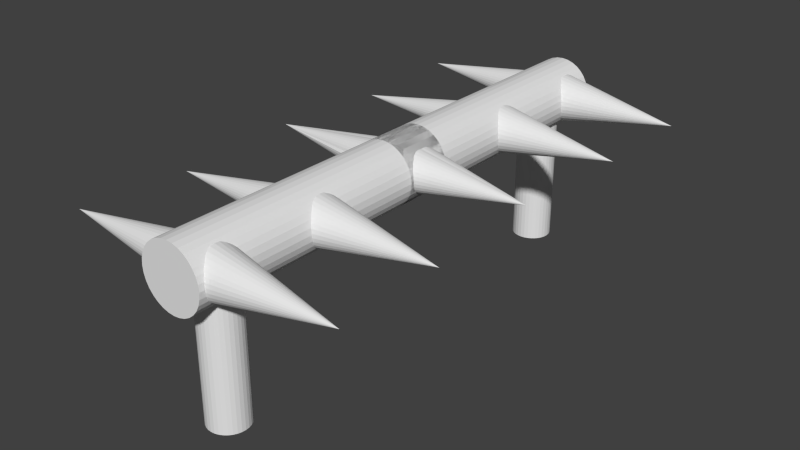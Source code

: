 # Source: obstacle.blend  (saved by Blender 2.76.0; exported with 4.5.12 LTS)
import bpy
from mathutils import Matrix  # noqa: F401  (used for matrix-valued properties, if any)

bpy.ops.wm.read_factory_settings(use_empty=True)
scene = bpy.context.scene
scene.name = 'Scene'

# ---- collections
col_collection_1 = bpy.data.collections.new('Collection 1'); scene.collection.children.link(col_collection_1)

# ---- world
world_world = bpy.data.worlds.new('World'); scene.world = world_world
world_world.color = (0.05088, 0.05088, 0.05088)
world_world.use_sun_shadow = False
world_world.sun_shadow_jitter_overblur = 0.0
world_world.cycles.sampling_method = 'MANUAL'
world_world.cycles.sample_map_resolution = 256

# ---- meshes
me_cylinder = bpy.data.meshes.new('Cylinder')
me_cylinder.from_pydata([(-0.03403, 0.6327, -5.703), (-0.03403, -0.5051, -5.703), (0.07696, 0.6327, -5.714), (0.07696, -0.5051, -5.714), (0.1837, 0.6327, -5.746), (0.1837, -0.5051, -5.746), (0.282, 0.6327, -5.799), (0.282, -0.5051, -5.799), (0.3683, 0.6327, -5.869), (0.3683, -0.5051, -5.869), (0.439, 0.6327, -5.956), (0.439, -0.5051, -5.956), (0.4916, 0.6327, -6.054), (0.4916, -0.5051, -6.054), (0.524, 0.6327, -6.161), (0.524, -0.5051, -6.161), (0.5349, 0.6327, -6.272), (0.5349, -0.5051, -6.272), (0.524, 0.6327, -6.383), (0.524, -0.5051, -6.383), (0.4916, 0.6327, -6.489), (0.4916, -0.5051, -6.489), (0.439, 0.6327, -6.588), (0.439, -0.5051, -6.588), (0.3683, 0.6327, -6.674), (0.3683, -0.5051, -6.674), (0.282, 0.6327, -6.745), (0.282, -0.5051, -6.745), (0.1837, 0.6327, -6.797), (0.1837, -0.5051, -6.797), (0.07696, 0.6327, -6.83), (0.07696, -0.5051, -6.83), (-0.03403, 0.6327, -6.84), (-0.03403, -0.5051, -6.84), (-0.145, 0.6327, -6.83), (-0.145, -0.5051, -6.83), (-0.2517, 0.6327, -6.797), (-0.2517, -0.5051, -6.797), (-0.3501, 0.6327, -6.745), (-0.3501, -0.5051, -6.745), (-0.4363, 0.6327, -6.674), (-0.4363, -0.5051, -6.674), (-0.5071, 0.6327, -6.588), (-0.5071, -0.5051, -6.588), (-0.5596, 0.6327, -6.489), (-0.5596, -0.5051, -6.489), (-0.592, 0.6327, -6.383), (-0.592, -0.5051, -6.383), (-0.6029, 0.6327, -6.272), (-0.6029, -0.5051, -6.272), (-0.592, 0.6327, -6.161), (-0.592, -0.5051, -6.161), (-0.5596, 0.6327, -6.054), (-0.5596, -0.5051, -6.054), (-0.5071, 0.6327, -5.956), (-0.5071, -0.5051, -5.956), (-0.4363, 0.6327, -5.869), (-0.4363, -0.5051, -5.869), (-0.3501, 0.6327, -5.799), (-0.3501, -0.5051, -5.799), (-0.2517, 0.6327, -5.746), (-0.2517, -0.5051, -5.746), (-0.145, 0.6327, -5.714), (-0.145, -0.5051, -5.714), (0.07696, -4.32, -5.714), (-0.03403, -4.32, -5.703), (0.1837, -4.32, -5.746), (0.282, -4.32, -5.799), (0.3683, -4.32, -5.869), (0.439, -4.32, -5.956), (0.4916, -4.32, -6.054), (0.524, -4.32, -6.161), (0.5349, -4.32, -6.272), (0.524, -4.32, -6.383), (0.4916, -4.32, -6.489), (0.439, -4.32, -6.588), (0.3683, -4.32, -6.674), (0.282, -4.32, -6.745), (0.1837, -4.32, -6.797), (0.07696, -4.32, -6.83), (-0.03403, -4.32, -6.84), (-0.145, -4.32, -6.83), (-0.2517, -4.32, -6.797), (-0.3501, -4.32, -6.745), (-0.4363, -4.32, -6.674), (-0.5071, -4.32, -6.588), (-0.5596, -4.32, -6.489), (-0.592, -4.32, -6.383), (-0.6029, -4.32, -6.272), (-0.592, -4.32, -6.161), (-0.5596, -4.32, -6.054), (-0.5071, -4.32, -5.956), (-0.4363, -4.32, -5.869), (-0.3501, -4.32, -5.799), (-0.2517, -4.32, -5.746), (-0.145, -4.32, -5.714), (0.4307, 0.5695, -0.0985), (0.4307, 0.5593, -0.202), (0.4307, 0.5291, -0.3015), (0.4307, 0.4801, -0.3933), (0.4307, 0.4141, -0.4737), (0.4307, 0.3337, -0.5396), (0.4307, 0.242, -0.5887), (0.4307, 0.1425, -0.6189), (0.7266, 0.03896, -0.6291), (4.114, 0.06755, 0.0), (0.7266, -0.06454, -0.6189), (0.7266, -0.1641, -0.5887), (0.7266, -0.2558, -0.5396), (0.7266, -0.3362, -0.4737), (0.7266, -0.4022, -0.3933), (0.7266, -0.4512, -0.3015), (0.7266, -0.4814, -0.202), (0.7266, -0.4916, -0.0985), (0.7266, -0.4814, 0.005005), (0.7266, -0.4512, 0.1045), (0.7266, -0.4022, 0.1963), (0.7266, -0.3362, 0.2767), (0.7266, -0.2558, 0.3426), (0.7266, -0.1641, 0.3917), (0.7266, -0.06454, 0.4219), (0.7266, 0.03896, 0.4321), (0.4307, 0.1425, 0.4219), (0.4307, 0.242, 0.3917), (0.4307, 0.3337, 0.3426), (0.4307, 0.4141, 0.2767), (0.4307, 0.4801, 0.1963), (0.4307, 0.5291, 0.1045), (0.4307, 0.5593, 0.005004), (0.3873, 0.5655, 3.627), (0.3867, 0.567, 3.523), (0.3832, 0.5483, 3.42), (0.3771, 0.5103, 3.324), (0.3686, 0.4543, 3.237), (0.3579, 0.3825, 3.162), (0.3455, 0.2977, 3.103), (0.3319, 0.2032, 3.062), (0.3175, 0.1024, 3.04), (0.303, -0.0005326, 3.039), (0.2889, -0.1018, 3.058), (0.2757, -0.1975, 3.096), (0.264, -0.284, 3.153), (0.2542, -0.3578, 3.226), (0.2467, -0.4163, 3.311), (0.2417, -0.4571, 3.407), (0.2394, -0.4786, 3.509), (0.2401, -0.4801, 3.613), (0.2435, -0.4615, 3.715), (0.2496, -0.4234, 3.811), (0.2582, -0.3674, 3.899), (0.2689, -0.2957, 3.973), (0.2813, -0.2109, 4.032), (0.2949, -0.1163, 4.073), (0.3092, -0.01557, 4.095), (0.3237, 0.08742, 4.096), (0.3378, 0.1887, 4.077), (0.351, 0.2844, 4.039), (0.3627, 0.3709, 3.982), (0.3725, 0.4447, 3.91), (0.3801, 0.5032, 3.824), (0.3851, 0.544, 3.728), (4.105, -0.1044, 3.559), (-0.581, 0.7186, 6.715), (-0.581, 0.7056, 6.848), (-0.581, 0.6669, 6.976), (-0.581, 0.6041, 7.093), (-0.581, 0.5196, 7.196), (-0.581, 0.4166, 7.281), (-0.581, 0.2991, 7.343), (-0.581, 0.1716, 7.382), (-0.581, 0.03896, 7.395), (-4.063, 0.03896, 6.715), (-0.581, -0.09364, 7.382), (-0.581, -0.2211, 7.343), (-0.581, -0.3386, 7.281), (-0.581, -0.4416, 7.196), (-0.581, -0.5262, 7.093), (-0.581, -0.589, 6.976), (-0.581, -0.6276, 6.848), (-0.581, -0.6407, 6.715), (-0.581, -0.6276, 6.583), (-0.581, -0.589, 6.455), (-0.581, -0.5262, 6.338), (-0.581, -0.4416, 6.235), (-0.581, -0.3386, 6.15), (-0.581, -0.2211, 6.087), (-0.581, -0.09363, 6.049), (-0.581, 0.03896, 6.036), (-0.581, 0.1716, 6.049), (-0.581, 0.2991, 6.087), (-0.581, 0.4166, 6.15), (-0.581, 0.5196, 6.235), (-0.581, 0.6041, 6.338), (-0.581, 0.6669, 6.455), (-0.581, 0.7056, 6.583), (-0.5895, 0.7023, 3.592), (-0.5895, 0.6895, 3.722), (-0.5895, 0.6515, 3.847), (-0.5895, 0.5899, 3.963), (-0.5895, 0.5069, 4.064), (-0.5895, 0.4058, 4.147), (-0.5895, 0.2904, 4.208), (-0.5895, 0.1653, 4.246), (-0.5895, 0.03508, 4.259), (-4.046, 0.03508, 3.592), (-0.5895, -0.0951, 4.246), (-0.5895, -0.2203, 4.208), (-0.5895, -0.3356, 4.147), (-0.5895, -0.4368, 4.064), (-0.5895, -0.5197, 3.963), (-0.5895, -0.5814, 3.847), (-0.5895, -0.6194, 3.722), (-0.5895, -0.6322, 3.592), (-0.5895, -0.6194, 3.462), (-0.5895, -0.5814, 3.336), (-0.5895, -0.5197, 3.221), (-0.5895, -0.4368, 3.12), (-0.5895, -0.3356, 3.037), (-0.5895, -0.2203, 2.975), (-0.5895, -0.0951, 2.937), (-0.5895, 0.03508, 2.925), (-0.5895, 0.1653, 2.937), (-0.5895, 0.2904, 2.975), (-0.5895, 0.4058, 3.037), (-0.5895, 0.5069, 3.12), (-0.5895, 0.5899, 3.221), (-0.5895, 0.6516, 3.336), (-0.5895, 0.6895, 3.462), (-8.378e-09, 0.9109, -0.6782), (-8.378e-09, 0.9109, 1.144), (0.1777, 0.8934, -0.6782), (0.1777, 0.8934, 1.144), (0.3486, 0.8416, -0.6782), (0.3486, 0.8416, 1.144), (0.5061, 0.7574, -0.6782), (0.5061, 0.7574, 1.144), (0.6441, 0.6441, -0.6782), (0.6441, 0.6441, 1.144), (0.7574, 0.5061, -0.6782), (0.7574, 0.5061, 1.144), (0.8416, 0.3486, -0.6782), (0.8416, 0.3486, 1.144), (0.8934, 0.1777, -0.6782), (0.8934, 0.1777, 1.144), (0.9109, 9.582e-08, -0.6782), (0.9109, 9.582e-08, 1.144), (0.8934, -0.1777, -0.6782), (0.8934, -0.1777, 1.144), (0.8416, -0.3486, -0.6782), (0.8416, -0.3486, 1.144), (0.7574, -0.5061, -0.6782), (0.7574, -0.5061, 1.144), (0.6441, -0.6441, -0.6782), (0.6441, -0.6441, 1.144), (0.5061, -0.7574, -0.6782), (0.5061, -0.7574, 1.144), (0.3486, -0.8416, -0.6782), (0.3486, -0.8416, 1.144), (0.1777, -0.8934, -0.6782), (0.1777, -0.8934, 1.144), (-3.052e-07, -0.9109, -0.6782), (-3.052e-07, -0.9109, 1.144), (-0.1777, -0.8934, -0.6782), (-0.1777, -0.8934, 1.144), (-0.3486, -0.8416, -0.6782), (-0.3486, -0.8416, 1.144), (-0.5061, -0.7574, -0.6782), (-0.5061, -0.7574, 1.144), (-0.6441, -0.6441, -0.6782), (-0.6441, -0.6441, 1.144), (-0.7574, -0.5061, -0.6782), (-0.7574, -0.5061, 1.144), (-0.8416, -0.3486, -0.6782), (-0.8416, -0.3486, 1.144), (-0.8934, -0.1777, -0.6782), (-0.8934, -0.1777, 1.144), (-0.9109, 9.066e-07, -0.6782), (-0.9109, 9.066e-07, 1.144), (-0.8934, 0.1777, -0.6782), (-0.8934, 0.1777, 1.144), (-0.8416, 0.3486, -0.6782), (-0.8416, 0.3486, 1.144), (-0.7574, 0.5061, -0.6782), (-0.7574, 0.5061, 1.144), (-0.6441, 0.6441, -0.6782), (-0.6441, 0.6441, 1.144), (-0.5061, 0.7574, -0.6782), (-0.5061, 0.7574, 1.144), (-0.3486, 0.8416, -0.6782), (-0.3486, 0.8416, 1.144), (-0.1777, 0.8934, -0.6782), (-0.1777, 0.8934, 1.144), (-4.248e-07, 0.9109, 7.374), (0.1777, 0.8934, 7.374), (0.3486, 0.8416, 7.374), (0.5061, 0.7574, 7.374), (0.6441, 0.6441, 7.374), (0.7574, 0.5061, 7.374), (0.8416, 0.3486, 7.374), (0.8934, 0.1777, 7.374), (0.9109, 9.582e-08, 7.374), (0.8934, -0.1777, 7.374), (0.8416, -0.3486, 7.374), (0.7574, -0.5061, 7.374), (0.6441, -0.6441, 7.374), (0.5061, -0.7574, 7.374), (0.3486, -0.8416, 7.374), (0.1777, -0.8934, 7.374), (-7.216e-07, -0.9109, 7.374), (-0.1777, -0.8934, 7.374), (-0.3486, -0.8416, 7.374), (-0.5061, -0.7574, 7.374), (-0.6441, -0.6441, 7.374), (-0.7574, -0.5061, 7.374), (-0.8416, -0.3486, 7.374), (-0.8934, -0.1777, 7.374), (-0.9109, 9.066e-07, 7.374), (-0.8934, 0.1777, 7.374), (-0.8416, 0.3486, 7.374), (-0.7574, 0.5061, 7.374), (-0.6441, 0.6441, 7.374), (-0.5061, 0.7574, 7.374), (-0.3486, 0.8416, 7.374), (-0.1777, 0.8934, 7.374), (-0.6518, 0.6442, -0.07718), (-0.6518, 0.6332, 0.03521), (-0.6518, 0.6004, 0.1433), (-0.6518, 0.5472, 0.2429), (-0.6518, 0.4755, 0.3302), (-0.6518, 0.3882, 0.4018), (-0.6518, 0.2886, 0.4551), (-0.6518, 0.1805, 0.4879), (-0.6518, 0.06813, 0.4989), (-0.6518, -0.04426, 0.4879), (-0.6518, -0.1523, 0.4551), (-0.6518, -0.2519, 0.4018), (-0.6518, -0.3392, 0.3302), (-0.6518, -0.4109, 0.2429), (-0.6518, -0.4641, 0.1433), (-0.6518, -0.4969, 0.03521), (-0.6518, -0.508, -0.07719), (-0.6518, -0.4969, -0.1896), (-0.6518, -0.4641, -0.2977), (-0.6518, -0.4109, -0.3973), (-0.6518, -0.3392, -0.4846), (-0.6518, -0.2519, -0.5562), (-0.6518, -0.1523, -0.6094), (-0.6518, -0.04426, -0.6422), (-0.6518, 0.06813, -0.6533), (-0.6518, 0.1805, -0.6422), (-0.6518, 0.2886, -0.6094), (-0.6518, 0.3882, -0.5562), (-0.6518, 0.4755, -0.4846), (-0.6518, 0.5472, -0.3973), (-0.6518, 0.6004, -0.2977), (-0.6518, 0.6332, -0.1896), (-3.826, 0.07204, 0.0), (0.639, 0.5695, 6.711), (0.639, 0.5593, 6.608), (0.639, 0.5291, 6.508), (0.639, 0.4801, 6.416), (0.639, 0.4141, 6.336), (0.639, 0.3337, 6.27), (0.639, 0.242, 6.221), (0.639, 0.1425, 6.191), (0.639, 0.03896, 6.181), (0.639, -0.06454, 6.191), (0.639, -0.1641, 6.221), (0.639, -0.2558, 6.27), (0.639, -0.3362, 6.336), (0.639, -0.4022, 6.416), (0.639, -0.4512, 6.508), (0.639, -0.4814, 6.608), (0.639, -0.4916, 6.711), (0.639, -0.4814, 6.815), (0.639, -0.4512, 6.914), (0.639, -0.4022, 7.006), (0.639, -0.3362, 7.086), (0.639, -0.2558, 7.152), (0.639, -0.1641, 7.201), (0.639, -0.06454, 7.231), (0.639, 0.03897, 7.242), (0.639, 0.1425, 7.231), (0.639, 0.242, 7.201), (0.639, 0.3337, 7.152), (0.639, 0.4141, 7.086), (0.639, 0.4801, 7.006), (0.639, 0.5291, 6.914), (0.639, 0.5593, 6.815), (4.115, 0.03897, 6.766), (0.1777, 0.8934, 7.489), (-4.024e-07, 0.9109, 7.489), (0.3486, 0.8416, 7.489), (0.5061, 0.7574, 7.489), (0.6441, 0.6441, 7.489), (0.7574, 0.5061, 7.489), (0.8416, 0.3486, 7.489), (0.8934, 0.1777, 7.489), (0.9109, 9.616e-08, 7.489), (0.8934, -0.1777, 7.489), (0.8416, -0.3486, 7.489), (0.7574, -0.5061, 7.489), (0.6441, -0.6441, 7.489), (0.5061, -0.7574, 7.489), (0.3486, -0.8416, 7.489), (0.1777, -0.8934, 7.489), (-6.992e-07, -0.9109, 7.489), (-0.1777, -0.8934, 7.489), (-0.3486, -0.8416, 7.489), (-0.5061, -0.7574, 7.489), (-0.6441, -0.6441, 7.489), (-0.7574, -0.5061, 7.489), (-0.8416, -0.3486, 7.489), (-0.8934, -0.1777, 7.489), (-0.9109, 9.07e-07, 7.489), (-0.8934, 0.1777, 7.489), (-0.8416, 0.3486, 7.489), (-0.7574, 0.5061, 7.489), (-0.6441, 0.6441, 7.489), (-0.5061, 0.7574, 7.489), (-0.3486, 0.8416, 7.489), (-0.1777, 0.8934, 7.489)], [], [(0, 1, 3, 2), (2, 3, 5, 4), (4, 5, 7, 6), (6, 7, 9, 8), (8, 9, 11, 10), (10, 11, 13, 12), (12, 13, 15, 14), (14, 15, 17, 16), (16, 17, 19, 18), (18, 19, 21, 20), (20, 21, 23, 22), (22, 23, 25, 24), (24, 25, 27, 26), (26, 27, 29, 28), (28, 29, 31, 30), (30, 31, 33, 32), (32, 33, 35, 34), (34, 35, 37, 36), (36, 37, 39, 38), (38, 39, 41, 40), (40, 41, 43, 42), (42, 43, 45, 44), (44, 45, 47, 46), (46, 47, 49, 48), (48, 49, 51, 50), (50, 51, 53, 52), (52, 53, 55, 54), (54, 55, 57, 56), (56, 57, 59, 58), (58, 59, 61, 60), (19, 17, 72, 73), (62, 63, 1, 0), (60, 61, 63, 62), (0, 2, 4, 6, 8, 10, 12, 14, 16, 18, 20, 22, 24, 26, 28, 30, 32, 34, 36, 38, 40, 42, 44, 46, 48, 50, 52, 54, 56, 58, 60, 62), (64, 65, 95, 94, 93, 92, 91, 90, 89, 88, 87, 86, 85, 84, 83, 82, 81, 80, 79, 78, 77, 76, 75, 74, 73, 72, 71, 70, 69, 68, 67, 66), (37, 35, 81, 82), (55, 53, 90, 91), (11, 9, 68, 69), (29, 27, 77, 78), (47, 45, 86, 87), (3, 1, 65, 64), (1, 63, 95, 65), (21, 19, 73, 74), (39, 37, 82, 83), (57, 55, 91, 92), (13, 11, 69, 70), (31, 29, 78, 79), (49, 47, 87, 88), (5, 3, 64, 66), (23, 21, 74, 75), (41, 39, 83, 84), (59, 57, 92, 93), (15, 13, 70, 71), (33, 31, 79, 80), (51, 49, 88, 89), (7, 5, 66, 67), (25, 23, 75, 76), (43, 41, 84, 85), (61, 59, 93, 94), (17, 15, 71, 72), (35, 33, 80, 81), (53, 51, 89, 90), (9, 7, 67, 68), (27, 25, 76, 77), (45, 43, 85, 86), (63, 61, 94, 95), (127, 105, 128), (96, 105, 97), (126, 105, 127), (125, 105, 126), (124, 105, 125), (123, 105, 124), (122, 105, 123), (121, 105, 122), (120, 105, 121), (119, 105, 120), (118, 105, 119), (117, 105, 118), (116, 105, 117), (115, 105, 116), (114, 105, 115), (113, 105, 114), (112, 105, 113), (111, 105, 112), (110, 105, 111), (109, 105, 110), (108, 105, 109), (107, 105, 108), (106, 105, 107), (104, 105, 106), (103, 105, 104), (102, 105, 103), (101, 105, 102), (100, 105, 101), (99, 105, 100), (98, 105, 99), (128, 105, 96), (97, 105, 98), (96, 97, 98, 99, 100, 101, 102, 103, 104, 106, 107, 108, 109, 110, 111, 112, 113, 114, 115, 116, 117, 118, 119, 120, 121, 122, 123, 124, 125, 126, 127, 128), (159, 161, 160), (129, 161, 130), (158, 161, 159), (157, 161, 158), (156, 161, 157), (155, 161, 156), (154, 161, 155), (153, 161, 154), (152, 161, 153), (151, 161, 152), (150, 161, 151), (149, 161, 150), (148, 161, 149), (147, 161, 148), (146, 161, 147), (145, 161, 146), (144, 161, 145), (143, 161, 144), (142, 161, 143), (141, 161, 142), (140, 161, 141), (139, 161, 140), (138, 161, 139), (137, 161, 138), (136, 161, 137), (135, 161, 136), (134, 161, 135), (133, 161, 134), (132, 161, 133), (131, 161, 132), (160, 161, 129), (130, 161, 131), (129, 130, 131, 132, 133, 134, 135, 136, 137, 138, 139, 140, 141, 142, 143, 144, 145, 146, 147, 148, 149, 150, 151, 152, 153, 154, 155, 156, 157, 158, 159, 160), (193, 171, 194), (162, 171, 163), (192, 171, 193), (191, 171, 192), (190, 171, 191), (189, 171, 190), (188, 171, 189), (187, 171, 188), (186, 171, 187), (185, 171, 186), (184, 171, 185), (183, 171, 184), (182, 171, 183), (181, 171, 182), (180, 171, 181), (179, 171, 180), (178, 171, 179), (177, 171, 178), (176, 171, 177), (175, 171, 176), (174, 171, 175), (173, 171, 174), (172, 171, 173), (170, 171, 172), (169, 171, 170), (168, 171, 169), (167, 171, 168), (166, 171, 167), (165, 171, 166), (164, 171, 165), (194, 171, 162), (163, 171, 164), (162, 163, 164, 165, 166, 167, 168, 169, 170, 172, 173, 174, 175, 176, 177, 178, 179, 180, 181, 182, 183, 184, 185, 186, 187, 188, 189, 190, 191, 192, 193, 194), (226, 204, 227), (195, 204, 196), (225, 204, 226), (224, 204, 225), (223, 204, 224), (222, 204, 223), (221, 204, 222), (220, 204, 221), (219, 204, 220), (218, 204, 219), (217, 204, 218), (216, 204, 217), (215, 204, 216), (214, 204, 215), (213, 204, 214), (212, 204, 213), (211, 204, 212), (210, 204, 211), (209, 204, 210), (208, 204, 209), (207, 204, 208), (206, 204, 207), (205, 204, 206), (203, 204, 205), (202, 204, 203), (201, 204, 202), (200, 204, 201), (199, 204, 200), (198, 204, 199), (197, 204, 198), (227, 204, 195), (196, 204, 197), (195, 196, 197, 198, 199, 200, 201, 202, 203, 205, 206, 207, 208, 209, 210, 211, 212, 213, 214, 215, 216, 217, 218, 219, 220, 221, 222, 223, 224, 225, 226, 227), (228, 229, 231, 230), (230, 231, 233, 232), (232, 233, 235, 234), (234, 235, 237, 236), (236, 237, 239, 238), (238, 239, 241, 240), (240, 241, 243, 242), (242, 243, 245, 244), (244, 245, 247, 246), (246, 247, 249, 248), (248, 249, 251, 250), (250, 251, 253, 252), (252, 253, 255, 254), (254, 255, 257, 256), (256, 257, 259, 258), (258, 259, 261, 260), (260, 261, 263, 262), (262, 263, 265, 264), (264, 265, 267, 266), (266, 267, 269, 268), (268, 269, 271, 270), (270, 271, 273, 272), (272, 273, 275, 274), (274, 275, 277, 276), (276, 277, 279, 278), (278, 279, 281, 280), (280, 281, 283, 282), (282, 283, 285, 284), (284, 285, 287, 286), (286, 287, 289, 288), (245, 243, 299, 300), (290, 291, 229, 228), (288, 289, 291, 290), (228, 230, 232, 234, 236, 238, 240, 242, 244, 246, 248, 250, 252, 254, 256, 258, 260, 262, 264, 266, 268, 270, 272, 274, 276, 278, 280, 282, 284, 286, 288, 290), (315, 314, 412, 413), (263, 261, 308, 309), (281, 279, 317, 318), (237, 235, 295, 296), (255, 253, 304, 305), (273, 271, 313, 314), (291, 289, 322, 323), (247, 245, 300, 301), (265, 263, 309, 310), (283, 281, 318, 319), (239, 237, 296, 297), (257, 255, 305, 306), (275, 273, 314, 315), (231, 229, 292, 293), (229, 291, 323, 292), (249, 247, 301, 302), (267, 265, 310, 311), (285, 283, 319, 320), (241, 239, 297, 298), (259, 257, 306, 307), (277, 275, 315, 316), (233, 231, 293, 294), (251, 249, 302, 303), (269, 267, 311, 312), (287, 285, 320, 321), (243, 241, 298, 299), (261, 259, 307, 308), (279, 277, 316, 317), (235, 233, 294, 295), (253, 251, 303, 304), (271, 269, 312, 313), (289, 287, 321, 322), (354, 356, 355), (324, 356, 325), (353, 356, 354), (352, 356, 353), (351, 356, 352), (350, 356, 351), (349, 356, 350), (348, 356, 349), (347, 356, 348), (346, 356, 347), (345, 356, 346), (344, 356, 345), (343, 356, 344), (342, 356, 343), (341, 356, 342), (340, 356, 341), (339, 356, 340), (338, 356, 339), (337, 356, 338), (336, 356, 337), (335, 356, 336), (334, 356, 335), (333, 356, 334), (332, 356, 333), (331, 356, 332), (330, 356, 331), (329, 356, 330), (328, 356, 329), (327, 356, 328), (326, 356, 327), (355, 356, 324), (325, 356, 326), (324, 325, 326, 327, 328, 329, 330, 331, 332, 333, 334, 335, 336, 337, 338, 339, 340, 341, 342, 343, 344, 345, 346, 347, 348, 349, 350, 351, 352, 353, 354, 355), (387, 389, 388), (357, 389, 358), (386, 389, 387), (385, 389, 386), (384, 389, 385), (383, 389, 384), (382, 389, 383), (381, 389, 382), (380, 389, 381), (379, 389, 380), (378, 389, 379), (377, 389, 378), (376, 389, 377), (375, 389, 376), (374, 389, 375), (373, 389, 374), (372, 389, 373), (371, 389, 372), (370, 389, 371), (369, 389, 370), (368, 389, 369), (367, 389, 368), (366, 389, 367), (365, 389, 366), (364, 389, 365), (363, 389, 364), (362, 389, 363), (361, 389, 362), (360, 389, 361), (359, 389, 360), (388, 389, 357), (358, 389, 359), (357, 358, 359, 360, 361, 362, 363, 364, 365, 366, 367, 368, 369, 370, 371, 372, 373, 374, 375, 376, 377, 378, 379, 380, 381, 382, 383, 384, 385, 386, 387, 388), (390, 391, 421, 420, 419, 418, 417, 416, 415, 414, 413, 412, 411, 410, 409, 408, 407, 406, 405, 404, 403, 402, 401, 400, 399, 398, 397, 396, 395, 394, 393, 392), (302, 301, 399, 400), (316, 315, 413, 414), (303, 302, 400, 401), (317, 316, 414, 415), (304, 303, 401, 402), (318, 317, 415, 416), (305, 304, 402, 403), (319, 318, 416, 417), (306, 305, 403, 404), (293, 292, 391, 390), (320, 319, 417, 418), (307, 306, 404, 405), (294, 293, 390, 392), (321, 320, 418, 419), (308, 307, 405, 406), (295, 294, 392, 393), (322, 321, 419, 420), (309, 308, 406, 407), (296, 295, 393, 394), (323, 322, 420, 421), (310, 309, 407, 408), (297, 296, 394, 395), (292, 323, 421, 391), (311, 310, 408, 409), (298, 297, 395, 396), (312, 311, 409, 410), (299, 298, 396, 397), (313, 312, 410, 411), (300, 299, 397, 398), (314, 313, 411, 412), (301, 300, 398, 399)])
me_cylinder.use_remesh_preserve_volume = False
me_cylinder.use_remesh_preserve_attributes = False
me_cylinder.use_mirror_vertex_groups = False
me_cylinder.update()

# ---- objects
ob_cylinder = bpy.data.objects.new('Cylinder', me_cylinder)

# ---- transforms, parenting, visibility, modifiers, constraints
ob_cylinder.location = (-1.541, 0.008193, 2.304)
ob_cylinder.rotation_euler = (-1.571, 3.142, 1.285e-07)
ob_cylinder.scale = (0.4712, 0.4712, 0.4712)
ob_cylinder.lineart.crease_threshold = 0.0
_m = ob_cylinder.modifiers.new('Mirror', 'MIRROR')
_m.use_axis = (False, False, True)
_m.use_clip = True

# ---- collection membership
col_collection_1.objects.link(ob_cylinder)

# ---- scene / render settings (as saved in the file)
scene.frame_start = 1; scene.frame_end = 250; scene.frame_set(1)
scene.render.engine = 'BLENDER_EEVEE_NEXT'
scene.render.resolution_percentage = 50
scene.render.dither_intensity = 0.0
scene.cycles.use_denoising = False
scene.cycles.samples = 10
scene.cycles.sampling_pattern = 'TABULATED_SOBOL'
scene.cycles.light_sampling_threshold = 0.0
scene.cycles.use_adaptive_sampling = False
scene.cycles.use_light_tree = False
scene.cycles.blur_glossy = 0.0
scene.cycles.pixel_filter_type = 'GAUSSIAN'
scene.cycles.sample_clamp_indirect = 0.0
scene.view_settings.view_transform = 'Standard'
bpy.context.view_layer.update()

# ---- added for rendering (the .blend has no active camera and no usable light): camera, sun
cam_auto = bpy.data.cameras.new('AutoCamera')
cam_auto.lens = 50.0
cam_auto.sensor_width = 36.0
cam_auto.clip_end = 1000.0
ob_auto_camera = bpy.data.objects.new('AutoCamera', cam_auto)
scene.collection.objects.link(ob_auto_camera)
ob_auto_camera.location = (6.22842, -9.32971, 7.72606)
ob_auto_camera.rotation_euler = (1.09748, -7.21219e-08, 0.694738)
scene.camera = ob_auto_camera
light_auto_sun = bpy.data.lights.new('AutoSun', 'SUN')
light_auto_sun.energy = 3.0
light_auto_sun.angle = 0.0523599
ob_auto_sun = bpy.data.objects.new('AutoSun', light_auto_sun)
scene.collection.objects.link(ob_auto_sun)
ob_auto_sun.rotation_euler = (0.872665, 0.174533, 0.523599)
bpy.context.view_layer.update()
